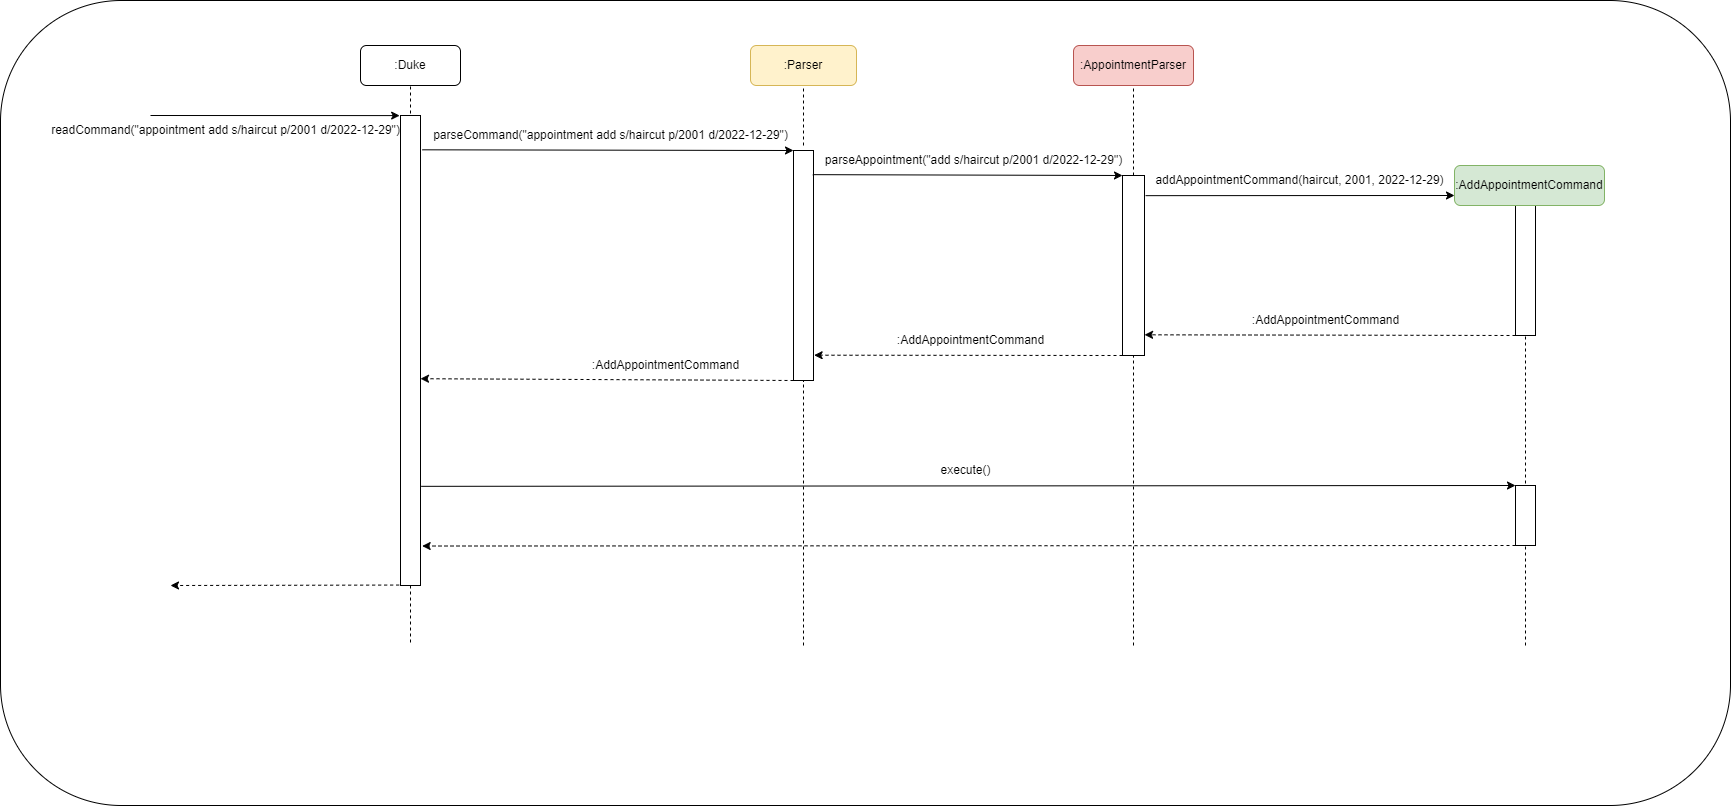

The diagram above was exported from draw.io. Its source (the exported page's mxGraphModel, read from the mxfile embedded in the PNG):
<mxGraphModel dx="2565" dy="1053" grid="1" gridSize="10" guides="1" tooltips="1" connect="1" arrows="1" fold="1" page="1" pageScale="1" pageWidth="827" pageHeight="1169" math="0" shadow="0">
  <root>
    <mxCell id="0" />
    <mxCell id="1" parent="0" />
    <mxCell id="czXW9QVfjJwnmRT_rS9j-4" value="" style="rounded=1;whiteSpace=wrap;html=1;" parent="1" vertex="1">
      <mxGeometry x="-740" y="35" width="1730" height="805" as="geometry" />
    </mxCell>
    <mxCell id="063TzQV-iATJEPMxxV99-1" value=":AppointmentParser" style="rounded=1;whiteSpace=wrap;html=1;fillColor=#f8cecc;strokeColor=#b85450;" parent="1" vertex="1">
      <mxGeometry x="333" y="80" width="120" height="40" as="geometry" />
    </mxCell>
    <mxCell id="063TzQV-iATJEPMxxV99-4" value=":Parser" style="rounded=1;whiteSpace=wrap;html=1;fillColor=#fff2cc;strokeColor=#d6b656;" parent="1" vertex="1">
      <mxGeometry x="10" y="80" width="106" height="40" as="geometry" />
    </mxCell>
    <mxCell id="063TzQV-iATJEPMxxV99-5" value=":Duke" style="rounded=1;whiteSpace=wrap;html=1;" parent="1" vertex="1">
      <mxGeometry x="-380" y="80" width="100" height="40" as="geometry" />
    </mxCell>
    <mxCell id="063TzQV-iATJEPMxxV99-6" value="" style="endArrow=none;dashed=1;html=1;rounded=0;entryX=0.5;entryY=1;entryDx=0;entryDy=0;" parent="1" target="063TzQV-iATJEPMxxV99-5" edge="1">
      <mxGeometry width="50" height="50" relative="1" as="geometry">
        <mxPoint x="-330" y="160" as="sourcePoint" />
        <mxPoint x="-10" y="330" as="targetPoint" />
      </mxGeometry>
    </mxCell>
    <mxCell id="063TzQV-iATJEPMxxV99-7" value="" style="rounded=0;whiteSpace=wrap;html=1;" parent="1" vertex="1">
      <mxGeometry x="-340" y="150" width="20" height="470" as="geometry" />
    </mxCell>
    <mxCell id="063TzQV-iATJEPMxxV99-9" value="" style="endArrow=classic;html=1;rounded=0;entryX=-0.042;entryY=0.047;entryDx=0;entryDy=0;entryPerimeter=0;" parent="1" edge="1">
      <mxGeometry width="50" height="50" relative="1" as="geometry">
        <mxPoint x="-590" y="150" as="sourcePoint" />
        <mxPoint x="-340.84000000000015" y="150.09000000000015" as="targetPoint" />
      </mxGeometry>
    </mxCell>
    <mxCell id="063TzQV-iATJEPMxxV99-10" value="readCommand(&quot;appointment add s/haircut p/2001 d/2022-12-29&quot;)" style="text;html=1;align=center;verticalAlign=middle;resizable=0;points=[];autosize=1;strokeColor=none;fillColor=none;" parent="1" vertex="1">
      <mxGeometry x="-700" y="150" width="370" height="30" as="geometry" />
    </mxCell>
    <mxCell id="063TzQV-iATJEPMxxV99-12" value="" style="rounded=0;whiteSpace=wrap;html=1;" parent="1" vertex="1">
      <mxGeometry x="53" y="185" width="20" height="230" as="geometry" />
    </mxCell>
    <mxCell id="063TzQV-iATJEPMxxV99-13" value="" style="endArrow=none;dashed=1;html=1;rounded=0;entryX=0.5;entryY=1;entryDx=0;entryDy=0;" parent="1" target="063TzQV-iATJEPMxxV99-4" edge="1">
      <mxGeometry width="50" height="50" relative="1" as="geometry">
        <mxPoint x="63" y="180" as="sourcePoint" />
        <mxPoint x="130" y="360" as="targetPoint" />
      </mxGeometry>
    </mxCell>
    <mxCell id="063TzQV-iATJEPMxxV99-14" value="" style="endArrow=classic;html=1;rounded=0;entryX=0;entryY=0;entryDx=0;entryDy=0;exitX=1.083;exitY=0.073;exitDx=0;exitDy=0;exitPerimeter=0;" parent="1" source="063TzQV-iATJEPMxxV99-7" target="063TzQV-iATJEPMxxV99-12" edge="1">
      <mxGeometry width="50" height="50" relative="1" as="geometry">
        <mxPoint x="80" y="410" as="sourcePoint" />
        <mxPoint x="130" y="360" as="targetPoint" />
      </mxGeometry>
    </mxCell>
    <mxCell id="063TzQV-iATJEPMxxV99-15" value="parseCommand(&quot;appointment add s/haircut p/2001 d/2022-12-29&quot;)" style="text;html=1;align=center;verticalAlign=middle;resizable=0;points=[];autosize=1;strokeColor=none;fillColor=none;" parent="1" vertex="1">
      <mxGeometry x="-320" y="155" width="380" height="30" as="geometry" />
    </mxCell>
    <mxCell id="063TzQV-iATJEPMxxV99-16" value="" style="endArrow=none;dashed=1;html=1;rounded=0;entryX=0.5;entryY=1;entryDx=0;entryDy=0;" parent="1" target="063TzQV-iATJEPMxxV99-1" edge="1">
      <mxGeometry width="50" height="50" relative="1" as="geometry">
        <mxPoint x="393" y="210" as="sourcePoint" />
        <mxPoint x="300" y="380" as="targetPoint" />
      </mxGeometry>
    </mxCell>
    <mxCell id="063TzQV-iATJEPMxxV99-17" value="" style="rounded=0;whiteSpace=wrap;html=1;" parent="1" vertex="1">
      <mxGeometry x="382" y="210" width="22" height="180" as="geometry" />
    </mxCell>
    <mxCell id="063TzQV-iATJEPMxxV99-18" value="" style="endArrow=classic;html=1;rounded=0;entryX=0;entryY=0;entryDx=0;entryDy=0;exitX=0.963;exitY=0.105;exitDx=0;exitDy=0;exitPerimeter=0;" parent="1" source="063TzQV-iATJEPMxxV99-12" target="063TzQV-iATJEPMxxV99-17" edge="1">
      <mxGeometry width="50" height="50" relative="1" as="geometry">
        <mxPoint x="80" y="210" as="sourcePoint" />
        <mxPoint x="350" y="300" as="targetPoint" />
      </mxGeometry>
    </mxCell>
    <mxCell id="063TzQV-iATJEPMxxV99-19" value="parseAppointment(&quot;add s/haircut p/2001 d/2022-12-29&quot;)" style="text;html=1;align=center;verticalAlign=middle;resizable=0;points=[];autosize=1;strokeColor=none;fillColor=none;" parent="1" vertex="1">
      <mxGeometry x="73" y="180" width="320" height="30" as="geometry" />
    </mxCell>
    <mxCell id="063TzQV-iATJEPMxxV99-21" value="" style="rounded=0;whiteSpace=wrap;html=1;" parent="1" vertex="1">
      <mxGeometry x="775" y="240" width="20" height="130" as="geometry" />
    </mxCell>
    <mxCell id="063TzQV-iATJEPMxxV99-22" value="" style="endArrow=classic;html=1;rounded=0;entryX=0;entryY=0.75;entryDx=0;entryDy=0;exitX=1.051;exitY=0.112;exitDx=0;exitDy=0;exitPerimeter=0;" parent="1" source="063TzQV-iATJEPMxxV99-17" target="063TzQV-iATJEPMxxV99-3" edge="1">
      <mxGeometry width="50" height="50" relative="1" as="geometry">
        <mxPoint x="402" y="240" as="sourcePoint" />
        <mxPoint x="612" y="230" as="targetPoint" />
      </mxGeometry>
    </mxCell>
    <mxCell id="063TzQV-iATJEPMxxV99-24" value="addAppointmentCommand(haircut, 2001, 2022-12-29)" style="text;html=1;align=center;verticalAlign=middle;resizable=0;points=[];autosize=1;strokeColor=none;fillColor=none;" parent="1" vertex="1">
      <mxGeometry x="404" y="200" width="310" height="30" as="geometry" />
    </mxCell>
    <mxCell id="063TzQV-iATJEPMxxV99-25" value="" style="endArrow=classic;html=1;rounded=0;exitX=0;exitY=1;exitDx=0;exitDy=0;entryX=1.003;entryY=0.885;entryDx=0;entryDy=0;entryPerimeter=0;dashed=1;" parent="1" source="063TzQV-iATJEPMxxV99-21" target="063TzQV-iATJEPMxxV99-17" edge="1">
      <mxGeometry width="50" height="50" relative="1" as="geometry">
        <mxPoint x="322" y="310" as="sourcePoint" />
        <mxPoint x="372" y="260" as="targetPoint" />
      </mxGeometry>
    </mxCell>
    <mxCell id="063TzQV-iATJEPMxxV99-26" value="" style="endArrow=classic;html=1;rounded=0;dashed=1;exitX=0;exitY=1;exitDx=0;exitDy=0;entryX=1.031;entryY=0.89;entryDx=0;entryDy=0;entryPerimeter=0;" parent="1" source="063TzQV-iATJEPMxxV99-17" target="063TzQV-iATJEPMxxV99-12" edge="1">
      <mxGeometry width="50" height="50" relative="1" as="geometry">
        <mxPoint x="160" y="360" as="sourcePoint" />
        <mxPoint x="210" y="310" as="targetPoint" />
      </mxGeometry>
    </mxCell>
    <mxCell id="063TzQV-iATJEPMxxV99-27" value="" style="endArrow=classic;html=1;rounded=0;dashed=1;exitX=0;exitY=1;exitDx=0;exitDy=0;entryX=1;entryY=0.56;entryDx=0;entryDy=0;entryPerimeter=0;" parent="1" source="063TzQV-iATJEPMxxV99-12" target="063TzQV-iATJEPMxxV99-7" edge="1">
      <mxGeometry width="50" height="50" relative="1" as="geometry">
        <mxPoint x="-60" y="360" as="sourcePoint" />
        <mxPoint x="-210" y="415" as="targetPoint" />
      </mxGeometry>
    </mxCell>
    <mxCell id="063TzQV-iATJEPMxxV99-28" value=":AddAppointmentCommand" style="text;html=1;align=center;verticalAlign=middle;resizable=0;points=[];autosize=1;strokeColor=none;fillColor=none;" parent="1" vertex="1">
      <mxGeometry x="500" y="340" width="170" height="30" as="geometry" />
    </mxCell>
    <mxCell id="063TzQV-iATJEPMxxV99-29" value=":AddAppointmentCommand" style="text;html=1;align=center;verticalAlign=middle;resizable=0;points=[];autosize=1;strokeColor=none;fillColor=none;" parent="1" vertex="1">
      <mxGeometry x="145" y="360" width="170" height="30" as="geometry" />
    </mxCell>
    <mxCell id="063TzQV-iATJEPMxxV99-30" value=":AddAppointmentCommand" style="text;html=1;align=center;verticalAlign=middle;resizable=0;points=[];autosize=1;strokeColor=none;fillColor=none;" parent="1" vertex="1">
      <mxGeometry x="-160" y="385" width="170" height="30" as="geometry" />
    </mxCell>
    <mxCell id="063TzQV-iATJEPMxxV99-33" value="" style="endArrow=none;dashed=1;html=1;rounded=0;exitX=0.5;exitY=1;exitDx=0;exitDy=0;" parent="1" source="063TzQV-iATJEPMxxV99-7" edge="1">
      <mxGeometry width="50" height="50" relative="1" as="geometry">
        <mxPoint x="-60" y="450" as="sourcePoint" />
        <mxPoint x="-330" y="680" as="targetPoint" />
      </mxGeometry>
    </mxCell>
    <mxCell id="063TzQV-iATJEPMxxV99-34" value="" style="endArrow=none;dashed=1;html=1;rounded=0;entryX=0.5;entryY=1;entryDx=0;entryDy=0;" parent="1" target="063TzQV-iATJEPMxxV99-12" edge="1">
      <mxGeometry width="50" height="50" relative="1" as="geometry">
        <mxPoint x="63" y="680" as="sourcePoint" />
        <mxPoint x="30" y="400" as="targetPoint" />
      </mxGeometry>
    </mxCell>
    <mxCell id="063TzQV-iATJEPMxxV99-35" value="" style="endArrow=none;dashed=1;html=1;rounded=0;entryX=0.5;entryY=1;entryDx=0;entryDy=0;" parent="1" target="063TzQV-iATJEPMxxV99-17" edge="1">
      <mxGeometry width="50" height="50" relative="1" as="geometry">
        <mxPoint x="393" y="680" as="sourcePoint" />
        <mxPoint x="112" y="400" as="targetPoint" />
      </mxGeometry>
    </mxCell>
    <mxCell id="063TzQV-iATJEPMxxV99-36" value="" style="endArrow=none;dashed=1;html=1;rounded=0;entryX=0.5;entryY=1;entryDx=0;entryDy=0;" parent="1" target="063TzQV-iATJEPMxxV99-21" edge="1">
      <mxGeometry width="50" height="50" relative="1" as="geometry">
        <mxPoint x="785" y="680" as="sourcePoint" />
        <mxPoint x="580" y="400" as="targetPoint" />
      </mxGeometry>
    </mxCell>
    <mxCell id="czXW9QVfjJwnmRT_rS9j-5" value="" style="endArrow=classic;html=1;rounded=0;exitX=1.031;exitY=0.789;exitDx=0;exitDy=0;exitPerimeter=0;entryX=0;entryY=0;entryDx=0;entryDy=0;" parent="1" source="063TzQV-iATJEPMxxV99-7" target="czXW9QVfjJwnmRT_rS9j-6" edge="1">
      <mxGeometry width="50" height="50" relative="1" as="geometry">
        <mxPoint x="40" y="520" as="sourcePoint" />
        <mxPoint x="580" y="520" as="targetPoint" />
      </mxGeometry>
    </mxCell>
    <mxCell id="czXW9QVfjJwnmRT_rS9j-6" value="" style="rounded=0;whiteSpace=wrap;html=1;" parent="1" vertex="1">
      <mxGeometry x="775" y="520" width="20" height="60" as="geometry" />
    </mxCell>
    <mxCell id="czXW9QVfjJwnmRT_rS9j-7" style="edgeStyle=orthogonalEdgeStyle;rounded=0;orthogonalLoop=1;jettySize=auto;html=1;exitX=0.5;exitY=1;exitDx=0;exitDy=0;" parent="1" source="czXW9QVfjJwnmRT_rS9j-6" target="czXW9QVfjJwnmRT_rS9j-6" edge="1">
      <mxGeometry relative="1" as="geometry" />
    </mxCell>
    <mxCell id="czXW9QVfjJwnmRT_rS9j-8" value="execute()" style="text;html=1;align=center;verticalAlign=middle;resizable=0;points=[];autosize=1;strokeColor=none;fillColor=none;" parent="1" vertex="1">
      <mxGeometry x="190" y="490" width="70" height="30" as="geometry" />
    </mxCell>
    <mxCell id="czXW9QVfjJwnmRT_rS9j-9" value="" style="endArrow=classic;html=1;rounded=0;exitX=0;exitY=1;exitDx=0;exitDy=0;entryX=1.083;entryY=0.916;entryDx=0;entryDy=0;entryPerimeter=0;dashed=1;" parent="1" source="czXW9QVfjJwnmRT_rS9j-6" target="063TzQV-iATJEPMxxV99-7" edge="1">
      <mxGeometry width="50" height="50" relative="1" as="geometry">
        <mxPoint x="640" y="360" as="sourcePoint" />
        <mxPoint x="690" y="310" as="targetPoint" />
      </mxGeometry>
    </mxCell>
    <mxCell id="czXW9QVfjJwnmRT_rS9j-11" value="" style="endArrow=classic;html=1;rounded=0;dashed=1;exitX=-0.067;exitY=0.965;exitDx=0;exitDy=0;exitPerimeter=0;" parent="1" edge="1">
      <mxGeometry width="50" height="50" relative="1" as="geometry">
        <mxPoint x="-341.3399999999999" y="619.55" as="sourcePoint" />
        <mxPoint x="-570" y="620" as="targetPoint" />
      </mxGeometry>
    </mxCell>
    <mxCell id="063TzQV-iATJEPMxxV99-3" value=":AddAppointmentCommand" style="rounded=1;whiteSpace=wrap;html=1;fillColor=#d5e8d4;strokeColor=#82b366;" parent="1" vertex="1">
      <mxGeometry x="714" y="200" width="150" height="40" as="geometry" />
    </mxCell>
  </root>
</mxGraphModel>